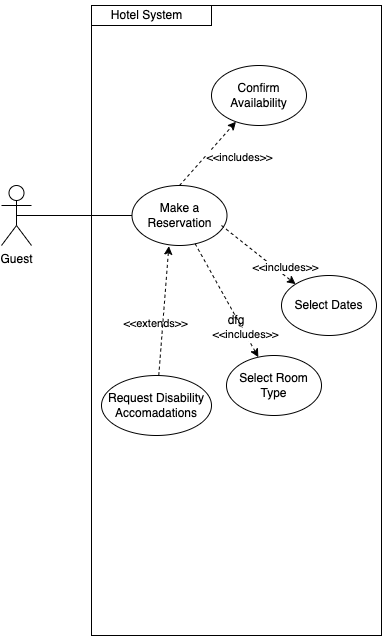

The diagram above was exported from draw.io. Its source (the exported page's mxGraphModel, read from the mxfile embedded in the PNG):
<mxGraphModel dx="1018" dy="1788" grid="1" gridSize="10" guides="1" tooltips="1" connect="1" arrows="1" fold="1" page="1" pageScale="1" pageWidth="850" pageHeight="1100" math="0" shadow="0">
  <root>
    <mxCell id="0" />
    <mxCell id="1" parent="0" />
    <mxCell id="lY0H7_yR5DIAhdimTl7y-3" value="dfg" style="rounded=0;whiteSpace=wrap;html=1;" parent="1" vertex="1">
      <mxGeometry x="280" y="-1080" width="290" height="630" as="geometry" />
    </mxCell>
    <mxCell id="eMTML4DxiNEOAly52dFg-2" value="" style="whiteSpace=wrap;html=1;" parent="1" vertex="1">
      <mxGeometry x="280" y="-1080" width="120" height="20" as="geometry" />
    </mxCell>
    <mxCell id="lY0H7_yR5DIAhdimTl7y-1" value="Guest" style="shape=umlActor;verticalLabelPosition=bottom;verticalAlign=top;html=1;outlineConnect=0;" parent="1" vertex="1">
      <mxGeometry x="190" y="-900" width="30" height="60" as="geometry" />
    </mxCell>
    <mxCell id="lY0H7_yR5DIAhdimTl7y-13" value="Make a Reservation" style="ellipse;whiteSpace=wrap;html=1;" parent="1" vertex="1">
      <mxGeometry x="320.5" y="-900" width="95" height="60" as="geometry" />
    </mxCell>
    <mxCell id="lY0H7_yR5DIAhdimTl7y-14" value="Select Room Type" style="ellipse;whiteSpace=wrap;html=1;" parent="1" vertex="1">
      <mxGeometry x="415" y="-730" width="95" height="60" as="geometry" />
    </mxCell>
    <mxCell id="lY0H7_yR5DIAhdimTl7y-15" value="Confirm Availability" style="ellipse;whiteSpace=wrap;html=1;" parent="1" vertex="1">
      <mxGeometry x="400" y="-1020" width="95" height="60" as="geometry" />
    </mxCell>
    <mxCell id="lY0H7_yR5DIAhdimTl7y-18" value="Select Dates" style="ellipse;whiteSpace=wrap;html=1;" parent="1" vertex="1">
      <mxGeometry x="470" y="-810" width="95" height="60" as="geometry" />
    </mxCell>
    <mxCell id="lY0H7_yR5DIAhdimTl7y-25" value="" style="endArrow=classic;html=1;rounded=0;dashed=1;exitX=0.5;exitY=0;exitDx=0;exitDy=0;" parent="1" source="lY0H7_yR5DIAhdimTl7y-13" target="lY0H7_yR5DIAhdimTl7y-15" edge="1">
      <mxGeometry width="50" height="50" relative="1" as="geometry">
        <mxPoint x="310" y="-640" as="sourcePoint" />
        <mxPoint x="360" y="-690" as="targetPoint" />
      </mxGeometry>
    </mxCell>
    <mxCell id="lY0H7_yR5DIAhdimTl7y-31" value="&amp;lt;&amp;lt;includes&amp;gt;&amp;gt;" style="edgeLabel;html=1;align=center;verticalAlign=middle;resizable=0;points=[];" parent="lY0H7_yR5DIAhdimTl7y-25" vertex="1" connectable="0">
      <mxGeometry x="-0.3732" y="2" relative="1" as="geometry">
        <mxPoint x="43" y="-7" as="offset" />
      </mxGeometry>
    </mxCell>
    <mxCell id="lY0H7_yR5DIAhdimTl7y-26" value="" style="endArrow=classic;html=1;rounded=0;dashed=1;entryX=0;entryY=0;entryDx=0;entryDy=0;" parent="1" target="lY0H7_yR5DIAhdimTl7y-18" edge="1">
      <mxGeometry width="50" height="50" relative="1" as="geometry">
        <mxPoint x="410" y="-860" as="sourcePoint" />
        <mxPoint x="370" y="-680" as="targetPoint" />
      </mxGeometry>
    </mxCell>
    <mxCell id="lY0H7_yR5DIAhdimTl7y-27" value="" style="endArrow=classic;html=1;rounded=0;dashed=1;" parent="1" source="lY0H7_yR5DIAhdimTl7y-13" target="lY0H7_yR5DIAhdimTl7y-14" edge="1">
      <mxGeometry width="50" height="50" relative="1" as="geometry">
        <mxPoint x="330" y="-620" as="sourcePoint" />
        <mxPoint x="380" y="-670" as="targetPoint" />
      </mxGeometry>
    </mxCell>
    <mxCell id="lY0H7_yR5DIAhdimTl7y-34" value="" style="endArrow=none;html=1;rounded=0;entryX=0;entryY=0.5;entryDx=0;entryDy=0;exitX=0.5;exitY=0.5;exitDx=0;exitDy=0;exitPerimeter=0;" parent="1" source="lY0H7_yR5DIAhdimTl7y-1" target="lY0H7_yR5DIAhdimTl7y-13" edge="1">
      <mxGeometry width="50" height="50" relative="1" as="geometry">
        <mxPoint x="210" y="-870" as="sourcePoint" />
        <mxPoint x="380" y="-670" as="targetPoint" />
      </mxGeometry>
    </mxCell>
    <mxCell id="lY0H7_yR5DIAhdimTl7y-41" value="&amp;lt;&amp;lt;extends&amp;gt;&amp;gt;" style="edgeLabel;html=1;align=center;verticalAlign=middle;resizable=0;points=[];" parent="1" vertex="1" connectable="0">
      <mxGeometry x="205" y="-790.0033333333333" as="geometry">
        <mxPoint x="138" y="28" as="offset" />
      </mxGeometry>
    </mxCell>
    <mxCell id="lY0H7_yR5DIAhdimTl7y-42" value="&amp;lt;&amp;lt;includes&amp;gt;&amp;gt;" style="edgeLabel;html=1;align=center;verticalAlign=middle;resizable=0;points=[];" parent="1" vertex="1" connectable="0">
      <mxGeometry x="480" y="-870.0033333333333" as="geometry">
        <mxPoint x="-7" y="52" as="offset" />
      </mxGeometry>
    </mxCell>
    <mxCell id="MP-mpG5aHDPicYXyxvOO-1" value="Request Disability Accomadations" style="ellipse;whiteSpace=wrap;html=1;" parent="1" vertex="1">
      <mxGeometry x="290" y="-710" width="110" height="60" as="geometry" />
    </mxCell>
    <mxCell id="MP-mpG5aHDPicYXyxvOO-2" value="" style="endArrow=classic;html=1;rounded=0;dashed=1;entryX=0.388;entryY=1.011;entryDx=0;entryDy=0;entryPerimeter=0;" parent="1" source="MP-mpG5aHDPicYXyxvOO-1" target="lY0H7_yR5DIAhdimTl7y-13" edge="1">
      <mxGeometry width="50" height="50" relative="1" as="geometry">
        <mxPoint x="299.99703864493637" y="-829.9988147572296" as="sourcePoint" />
        <mxPoint x="363.1692797540755" y="-716.6425791681606" as="targetPoint" />
      </mxGeometry>
    </mxCell>
    <mxCell id="MP-mpG5aHDPicYXyxvOO-3" value="&amp;lt;&amp;lt;includes&amp;gt;&amp;gt;" style="edgeLabel;html=1;align=center;verticalAlign=middle;resizable=0;points=[];" parent="1" vertex="1" connectable="0">
      <mxGeometry x="360" y="-770.0033333333333" as="geometry">
        <mxPoint x="73" y="19" as="offset" />
      </mxGeometry>
    </mxCell>
    <mxCell id="eMTML4DxiNEOAly52dFg-1" value="Hotel System" style="text;html=1;align=center;verticalAlign=middle;resizable=0;points=[];autosize=1;strokeColor=none;fillColor=none;" parent="1" vertex="1">
      <mxGeometry x="290" y="-1085" width="90" height="30" as="geometry" />
    </mxCell>
  </root>
</mxGraphModel>